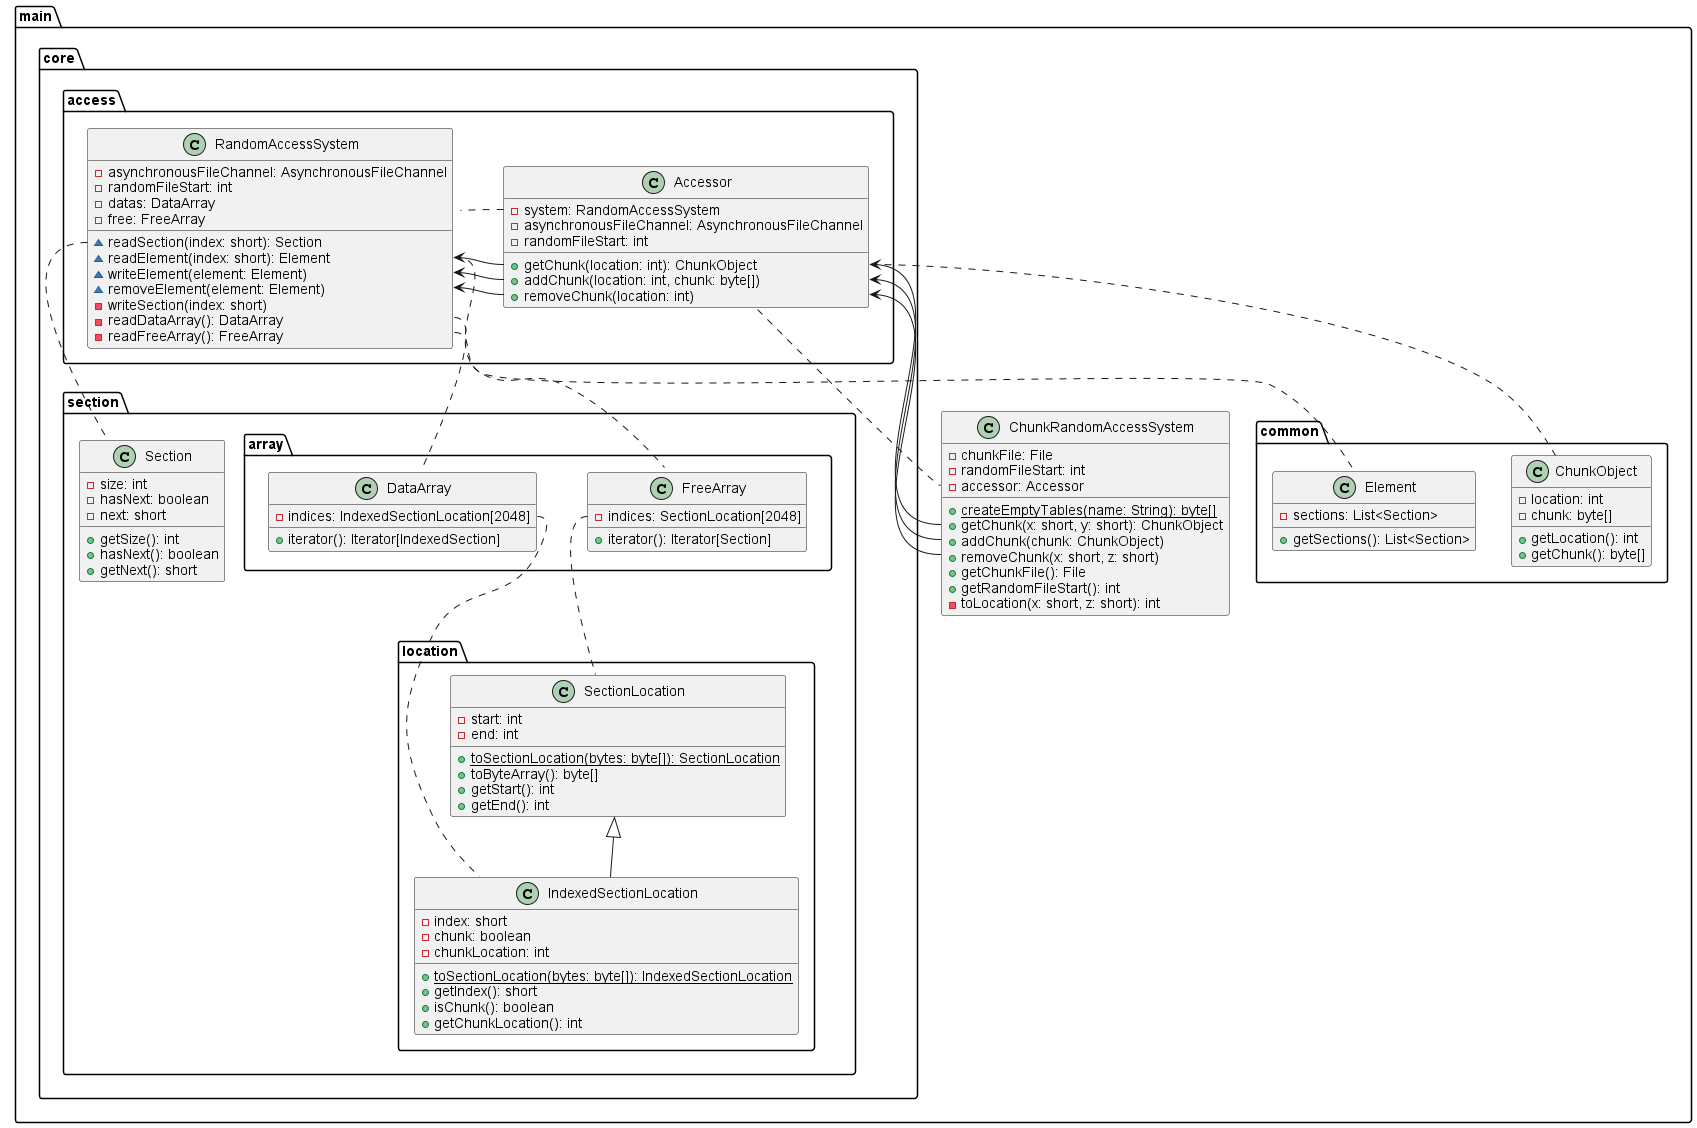

The diagram above was rendered by PlantUML. Its source (embedded in the PNG):
@startuml

package main {
    package common {
        class ChunkObject {
            -location: int
            -chunk: byte[]

            +getLocation(): int
            +getChunk(): byte[]
        }

        class Element {
            -sections: List<Section>

            +getSections(): List<Section>
        }
    }
    package core {
        package section {
            package array {
                class DataArray {
                    -indices: IndexedSectionLocation[2048]

                    +iterator(): Iterator[IndexedSection]
                }

                class FreeArray {
                    -indices: SectionLocation[2048]

                    +iterator(): Iterator[Section]
                }
            }
            class Section {
                -size: int
                -hasNext: boolean
                -next: short

                +getSize(): int
                +hasNext(): boolean
                +getNext(): short
            }
            package location {
                class SectionLocation {
                    -start: int
                    -end: int

                    {static} +toSectionLocation(bytes: byte[]): SectionLocation
                    +toByteArray(): byte[]
                    +getStart(): int
                    +getEnd(): int
                }

                class IndexedSectionLocation {
                    -index: short
                    -chunk: boolean
                    -chunkLocation: int

                    {static} +toSectionLocation(bytes: byte[]): IndexedSectionLocation
                    +getIndex(): short
                    +isChunk(): boolean
                    +getChunkLocation(): int
                }

                IndexedSectionLocation -up-|> SectionLocation
            }
            FreeArray::indices .down. SectionLocation
            DataArray::indices .down. IndexedSectionLocation
        }
        package access {
            class RandomAccessSystem {
                -asynchronousFileChannel: AsynchronousFileChannel
                -randomFileStart: int
                -datas: DataArray
                -free: FreeArray

                ~readSection(index: short): Section
                ~readElement(index: short): Element
                ~writeElement(element: Element)
                ~removeElement(element: Element)
                -writeSection(index: short)
                -readDataArray(): DataArray
                -readFreeArray(): FreeArray
            }
            class Accessor {
                -system: RandomAccessSystem
                -asynchronousFileChannel: AsynchronousFileChannel
                -randomFileStart: int

                +getChunk(location: int): ChunkObject
                +addChunk(location: int, chunk: byte[])
                +removeChunk(location: int)
            }
            Accessor::getChunk .. ChunkObject
            Accessor::getChunk --> RandomAccessSystem::readElement
            Accessor::system .. RandomAccessSystem
            Accessor::removeChunk -> RandomAccessSystem::removeElement
            Accessor::addChunk -> RandomAccessSystem::writeElement
            RandomAccessSystem::readSection .. Section
            RandomAccessSystem::readElement .. Element
            RandomAccessSystem::readDataArray .. DataArray
            RandomAccessSystem::readFreeArray .. FreeArray
        }
    }
    class ChunkRandomAccessSystem {
        -chunkFile: File
        -randomFileStart: int
        -accessor: Accessor

        {static} +createEmptyTables(name: String): byte[]
        +getChunk(x: short, y: short): ChunkObject
        +addChunk(chunk: ChunkObject)
        +removeChunk(x: short, z: short)
        +getChunkFile(): File
        +getRandomFileStart(): int
        -toLocation(x: short, z: short): int
    }

    ChunkRandomAccessSystem::accessor .up. Accessor
    ChunkRandomAccessSystem::getChunk -up-> Accessor::getChunk
    ChunkRandomAccessSystem::addChunk --> Accessor::addChunk
    ChunkRandomAccessSystem::removeChunk --> Accessor::removeChunk
}
@enduml